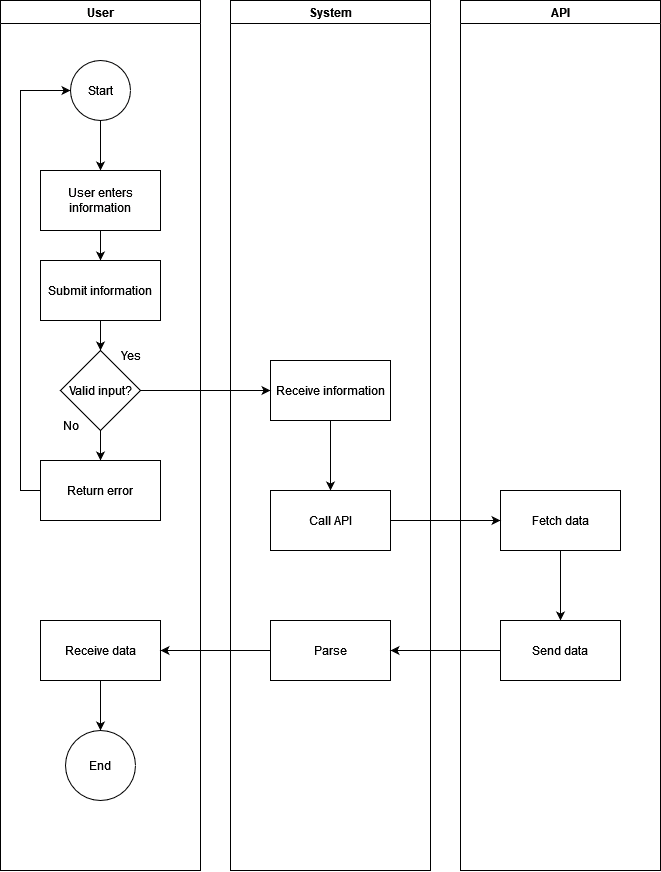

The diagram above was exported from draw.io. Its source (the exported page's mxGraphModel, read from the mxfile embedded in the PNG):
<mxGraphModel dx="1824" dy="960" grid="1" gridSize="10" guides="1" tooltips="1" connect="1" arrows="1" fold="1" page="1" pageScale="1" pageWidth="827" pageHeight="1169" math="0" shadow="0">
  <root>
    <mxCell id="WIyWlLk6GJQsqaUBKTNV-0" />
    <mxCell id="WIyWlLk6GJQsqaUBKTNV-1" parent="WIyWlLk6GJQsqaUBKTNV-0" />
    <mxCell id="zCIiIn7wnQ32b6xDfUr5-0" value="User" style="swimlane;" vertex="1" parent="WIyWlLk6GJQsqaUBKTNV-1">
      <mxGeometry x="10" y="10" width="200" height="870" as="geometry" />
    </mxCell>
    <mxCell id="zCIiIn7wnQ32b6xDfUr5-5" style="edgeStyle=orthogonalEdgeStyle;rounded=0;orthogonalLoop=1;jettySize=auto;html=1;entryX=0.5;entryY=0;entryDx=0;entryDy=0;" edge="1" parent="zCIiIn7wnQ32b6xDfUr5-0" source="zCIiIn7wnQ32b6xDfUr5-3" target="zCIiIn7wnQ32b6xDfUr5-4">
      <mxGeometry relative="1" as="geometry" />
    </mxCell>
    <mxCell id="zCIiIn7wnQ32b6xDfUr5-3" value="Start" style="ellipse;whiteSpace=wrap;html=1;" vertex="1" parent="zCIiIn7wnQ32b6xDfUr5-0">
      <mxGeometry x="70" y="60" width="60" height="60" as="geometry" />
    </mxCell>
    <mxCell id="zCIiIn7wnQ32b6xDfUr5-50" style="edgeStyle=orthogonalEdgeStyle;rounded=0;orthogonalLoop=1;jettySize=auto;html=1;entryX=0.5;entryY=0;entryDx=0;entryDy=0;" edge="1" parent="zCIiIn7wnQ32b6xDfUr5-0" source="zCIiIn7wnQ32b6xDfUr5-4" target="zCIiIn7wnQ32b6xDfUr5-6">
      <mxGeometry relative="1" as="geometry" />
    </mxCell>
    <mxCell id="zCIiIn7wnQ32b6xDfUr5-4" value="User enters information" style="rounded=0;whiteSpace=wrap;html=1;" vertex="1" parent="zCIiIn7wnQ32b6xDfUr5-0">
      <mxGeometry x="40" y="170" width="120" height="60" as="geometry" />
    </mxCell>
    <mxCell id="zCIiIn7wnQ32b6xDfUr5-22" style="edgeStyle=orthogonalEdgeStyle;rounded=0;orthogonalLoop=1;jettySize=auto;html=1;entryX=0.5;entryY=0;entryDx=0;entryDy=0;" edge="1" parent="zCIiIn7wnQ32b6xDfUr5-0" source="zCIiIn7wnQ32b6xDfUr5-19" target="zCIiIn7wnQ32b6xDfUr5-20">
      <mxGeometry relative="1" as="geometry" />
    </mxCell>
    <mxCell id="zCIiIn7wnQ32b6xDfUr5-19" value="Receive data" style="rounded=0;whiteSpace=wrap;html=1;" vertex="1" parent="zCIiIn7wnQ32b6xDfUr5-0">
      <mxGeometry x="40" y="620" width="120" height="60" as="geometry" />
    </mxCell>
    <mxCell id="zCIiIn7wnQ32b6xDfUr5-20" value="End" style="ellipse;whiteSpace=wrap;html=1;" vertex="1" parent="zCIiIn7wnQ32b6xDfUr5-0">
      <mxGeometry x="65" y="730" width="70" height="70" as="geometry" />
    </mxCell>
    <mxCell id="zCIiIn7wnQ32b6xDfUr5-48" style="edgeStyle=orthogonalEdgeStyle;rounded=0;orthogonalLoop=1;jettySize=auto;html=1;entryX=0.5;entryY=0;entryDx=0;entryDy=0;" edge="1" parent="zCIiIn7wnQ32b6xDfUr5-0" source="zCIiIn7wnQ32b6xDfUr5-23" target="zCIiIn7wnQ32b6xDfUr5-47">
      <mxGeometry relative="1" as="geometry" />
    </mxCell>
    <mxCell id="zCIiIn7wnQ32b6xDfUr5-23" value="Valid input?" style="rhombus;whiteSpace=wrap;html=1;" vertex="1" parent="zCIiIn7wnQ32b6xDfUr5-0">
      <mxGeometry x="60" y="350" width="80" height="80" as="geometry" />
    </mxCell>
    <mxCell id="zCIiIn7wnQ32b6xDfUr5-27" value="Yes" style="text;html=1;align=center;verticalAlign=middle;resizable=0;points=[];autosize=1;strokeColor=none;fillColor=none;" vertex="1" parent="zCIiIn7wnQ32b6xDfUr5-0">
      <mxGeometry x="110" y="340" width="40" height="30" as="geometry" />
    </mxCell>
    <mxCell id="zCIiIn7wnQ32b6xDfUr5-28" value="No" style="text;html=1;align=center;verticalAlign=middle;resizable=0;points=[];autosize=1;strokeColor=none;fillColor=none;" vertex="1" parent="zCIiIn7wnQ32b6xDfUr5-0">
      <mxGeometry x="50" y="410" width="40" height="30" as="geometry" />
    </mxCell>
    <mxCell id="zCIiIn7wnQ32b6xDfUr5-44" style="edgeStyle=orthogonalEdgeStyle;rounded=0;orthogonalLoop=1;jettySize=auto;html=1;entryX=0.5;entryY=0;entryDx=0;entryDy=0;" edge="1" parent="zCIiIn7wnQ32b6xDfUr5-0" source="zCIiIn7wnQ32b6xDfUr5-6" target="zCIiIn7wnQ32b6xDfUr5-23">
      <mxGeometry relative="1" as="geometry" />
    </mxCell>
    <mxCell id="zCIiIn7wnQ32b6xDfUr5-6" value="Submit information" style="rounded=0;whiteSpace=wrap;html=1;" vertex="1" parent="zCIiIn7wnQ32b6xDfUr5-0">
      <mxGeometry x="40" y="260" width="120" height="60" as="geometry" />
    </mxCell>
    <mxCell id="zCIiIn7wnQ32b6xDfUr5-49" style="edgeStyle=orthogonalEdgeStyle;rounded=0;orthogonalLoop=1;jettySize=auto;html=1;entryX=0;entryY=0.5;entryDx=0;entryDy=0;" edge="1" parent="zCIiIn7wnQ32b6xDfUr5-0" source="zCIiIn7wnQ32b6xDfUr5-47" target="zCIiIn7wnQ32b6xDfUr5-3">
      <mxGeometry relative="1" as="geometry">
        <Array as="points">
          <mxPoint x="20" y="490" />
          <mxPoint x="20" y="90" />
        </Array>
      </mxGeometry>
    </mxCell>
    <mxCell id="zCIiIn7wnQ32b6xDfUr5-47" value="Return error" style="rounded=0;whiteSpace=wrap;html=1;" vertex="1" parent="zCIiIn7wnQ32b6xDfUr5-0">
      <mxGeometry x="40" y="460" width="120" height="60" as="geometry" />
    </mxCell>
    <mxCell id="zCIiIn7wnQ32b6xDfUr5-1" value="System" style="swimlane;" vertex="1" parent="WIyWlLk6GJQsqaUBKTNV-1">
      <mxGeometry x="240" y="10" width="200" height="870" as="geometry" />
    </mxCell>
    <mxCell id="zCIiIn7wnQ32b6xDfUr5-52" style="edgeStyle=orthogonalEdgeStyle;rounded=0;orthogonalLoop=1;jettySize=auto;html=1;entryX=0.5;entryY=0;entryDx=0;entryDy=0;" edge="1" parent="zCIiIn7wnQ32b6xDfUr5-1" source="zCIiIn7wnQ32b6xDfUr5-8" target="zCIiIn7wnQ32b6xDfUr5-10">
      <mxGeometry relative="1" as="geometry" />
    </mxCell>
    <mxCell id="zCIiIn7wnQ32b6xDfUr5-8" value="Receive information" style="rounded=0;whiteSpace=wrap;html=1;" vertex="1" parent="zCIiIn7wnQ32b6xDfUr5-1">
      <mxGeometry x="40" y="360" width="120" height="60" as="geometry" />
    </mxCell>
    <mxCell id="zCIiIn7wnQ32b6xDfUr5-14" value="Parse" style="rounded=0;whiteSpace=wrap;html=1;" vertex="1" parent="zCIiIn7wnQ32b6xDfUr5-1">
      <mxGeometry x="40" y="620" width="120" height="60" as="geometry" />
    </mxCell>
    <mxCell id="zCIiIn7wnQ32b6xDfUr5-10" value="Call API" style="rounded=0;whiteSpace=wrap;html=1;" vertex="1" parent="zCIiIn7wnQ32b6xDfUr5-1">
      <mxGeometry x="40" y="490" width="120" height="60" as="geometry" />
    </mxCell>
    <mxCell id="zCIiIn7wnQ32b6xDfUr5-2" value="API" style="swimlane;" vertex="1" parent="WIyWlLk6GJQsqaUBKTNV-1">
      <mxGeometry x="470" y="10" width="200" height="870" as="geometry" />
    </mxCell>
    <mxCell id="zCIiIn7wnQ32b6xDfUr5-17" style="edgeStyle=orthogonalEdgeStyle;rounded=0;orthogonalLoop=1;jettySize=auto;html=1;entryX=0.5;entryY=0;entryDx=0;entryDy=0;" edge="1" parent="zCIiIn7wnQ32b6xDfUr5-2" source="zCIiIn7wnQ32b6xDfUr5-12" target="zCIiIn7wnQ32b6xDfUr5-16">
      <mxGeometry relative="1" as="geometry" />
    </mxCell>
    <mxCell id="zCIiIn7wnQ32b6xDfUr5-12" value="Fetch data" style="rounded=0;whiteSpace=wrap;html=1;" vertex="1" parent="zCIiIn7wnQ32b6xDfUr5-2">
      <mxGeometry x="40" y="490" width="120" height="60" as="geometry" />
    </mxCell>
    <mxCell id="zCIiIn7wnQ32b6xDfUr5-16" value="Send data" style="rounded=0;whiteSpace=wrap;html=1;" vertex="1" parent="zCIiIn7wnQ32b6xDfUr5-2">
      <mxGeometry x="40" y="620" width="120" height="60" as="geometry" />
    </mxCell>
    <mxCell id="zCIiIn7wnQ32b6xDfUr5-18" style="edgeStyle=orthogonalEdgeStyle;rounded=0;orthogonalLoop=1;jettySize=auto;html=1;entryX=1;entryY=0.5;entryDx=0;entryDy=0;" edge="1" parent="WIyWlLk6GJQsqaUBKTNV-1" source="zCIiIn7wnQ32b6xDfUr5-16" target="zCIiIn7wnQ32b6xDfUr5-14">
      <mxGeometry relative="1" as="geometry" />
    </mxCell>
    <mxCell id="zCIiIn7wnQ32b6xDfUr5-21" style="edgeStyle=orthogonalEdgeStyle;rounded=0;orthogonalLoop=1;jettySize=auto;html=1;entryX=1;entryY=0.5;entryDx=0;entryDy=0;" edge="1" parent="WIyWlLk6GJQsqaUBKTNV-1" source="zCIiIn7wnQ32b6xDfUr5-14" target="zCIiIn7wnQ32b6xDfUr5-19">
      <mxGeometry relative="1" as="geometry" />
    </mxCell>
    <mxCell id="zCIiIn7wnQ32b6xDfUr5-45" style="edgeStyle=orthogonalEdgeStyle;rounded=0;orthogonalLoop=1;jettySize=auto;html=1;entryX=0;entryY=0.5;entryDx=0;entryDy=0;" edge="1" parent="WIyWlLk6GJQsqaUBKTNV-1" source="zCIiIn7wnQ32b6xDfUr5-23" target="zCIiIn7wnQ32b6xDfUr5-8">
      <mxGeometry relative="1" as="geometry" />
    </mxCell>
    <mxCell id="zCIiIn7wnQ32b6xDfUr5-51" style="edgeStyle=orthogonalEdgeStyle;rounded=0;orthogonalLoop=1;jettySize=auto;html=1;entryX=0;entryY=0.5;entryDx=0;entryDy=0;" edge="1" parent="WIyWlLk6GJQsqaUBKTNV-1" source="zCIiIn7wnQ32b6xDfUr5-10" target="zCIiIn7wnQ32b6xDfUr5-12">
      <mxGeometry relative="1" as="geometry" />
    </mxCell>
  </root>
</mxGraphModel>